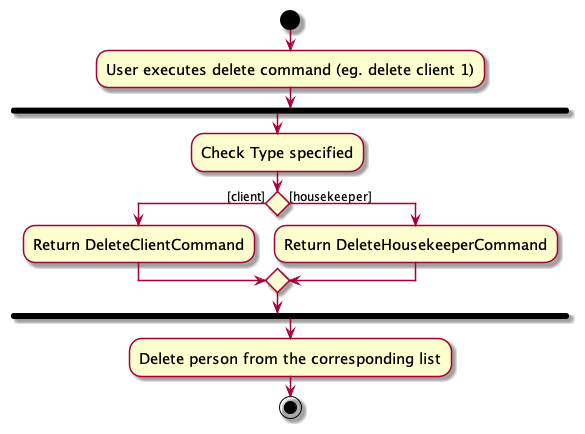

The diagram above was rendered by PlantUML. Its source (embedded in the PNG):
@startuml
skin rose
skinparam ActivityFontSize 15
skinparam ArrowFontSize 12
start
:User executes delete command (eg. delete client 1);

'Since the beta syntax does not support placing the condition outside the
'diamond we place it as the true branch instead.

fork
    :Check Type specified;
    if () then ([client])
        :Return DeleteClientCommand;
    else ([housekeeper])
        :Return DeleteHousekeeperCommand;
    endif
end fork
:Delete person from the corresponding list;
stop
@enduml